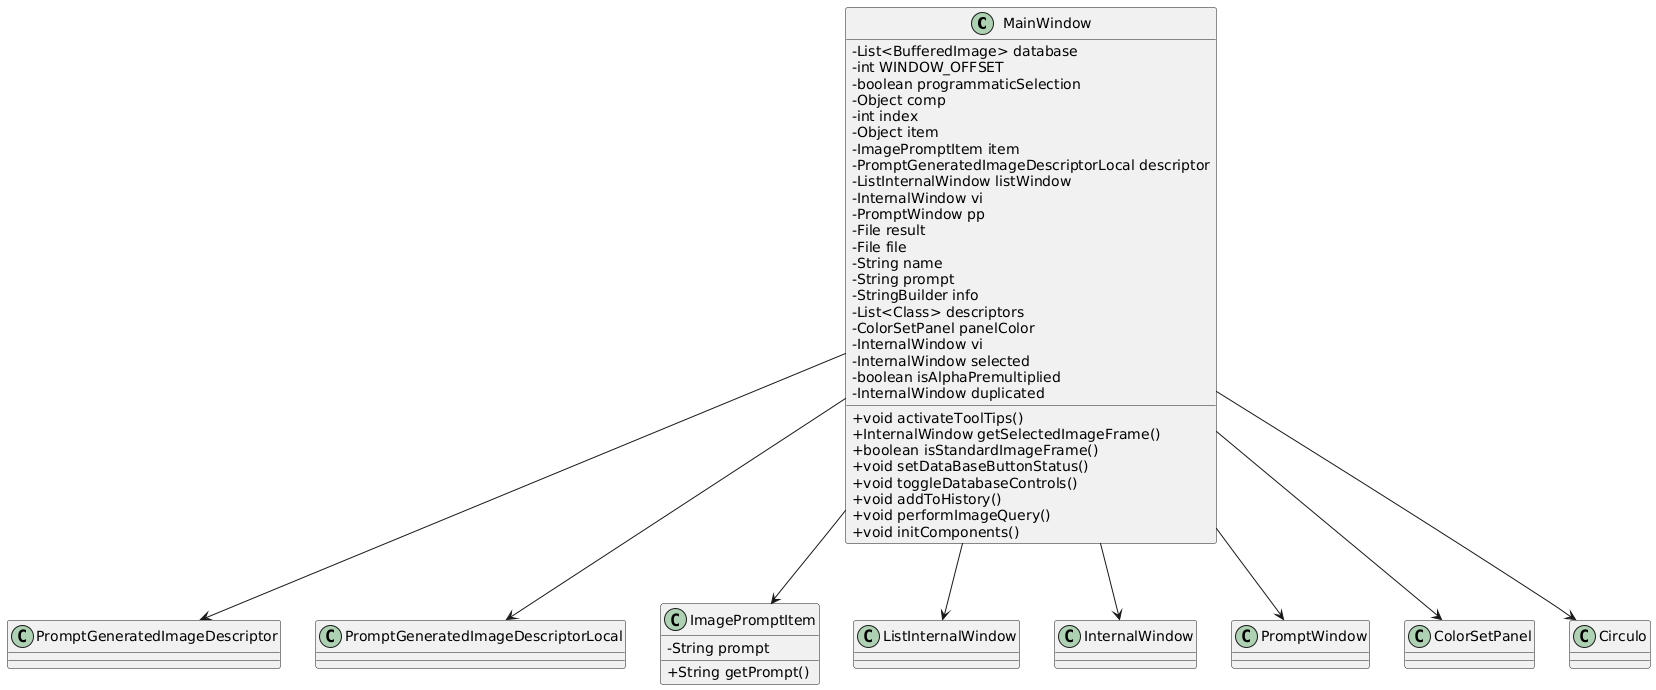

The diagram above was rendered by PlantUML. Its source (embedded in the PNG):
@startuml
skinparam classAttributeIconSize 0

class MainWindow {
  - List<BufferedImage> database
  - int WINDOW_OFFSET
  - boolean programmaticSelection
  - Object comp
  - int index
  - Object item
  - ImagePromptItem item
  - PromptGeneratedImageDescriptorLocal descriptor
  - ListInternalWindow listWindow
  - InternalWindow vi
  - PromptWindow pp
  - File result
  - File file
  - String name
  - String prompt
  - StringBuilder info
  - List<Class> descriptors
  - ColorSetPanel panelColor
  - InternalWindow vi
  - InternalWindow selected
  - boolean isAlphaPremultiplied
  - InternalWindow duplicated

  + void activateToolTips()
  + InternalWindow getSelectedImageFrame()
  + boolean isStandardImageFrame()
  + void setDataBaseButtonStatus()
  + void toggleDatabaseControls()
  + void addToHistory()
  + void performImageQuery()
  + void initComponents()
}

class PromptGeneratedImageDescriptor
class PromptGeneratedImageDescriptorLocal
class ImagePromptItem {
  - String prompt
  + String getPrompt()
}
class ListInternalWindow
class InternalWindow
class PromptWindow
class ColorSetPanel
class Circulo 

MainWindow --> PromptGeneratedImageDescriptor
MainWindow --> PromptGeneratedImageDescriptorLocal
MainWindow --> ImagePromptItem
MainWindow --> ListInternalWindow
MainWindow --> InternalWindow
MainWindow --> PromptWindow
MainWindow --> ColorSetPanel
MainWindow --> Circulo
@enduml